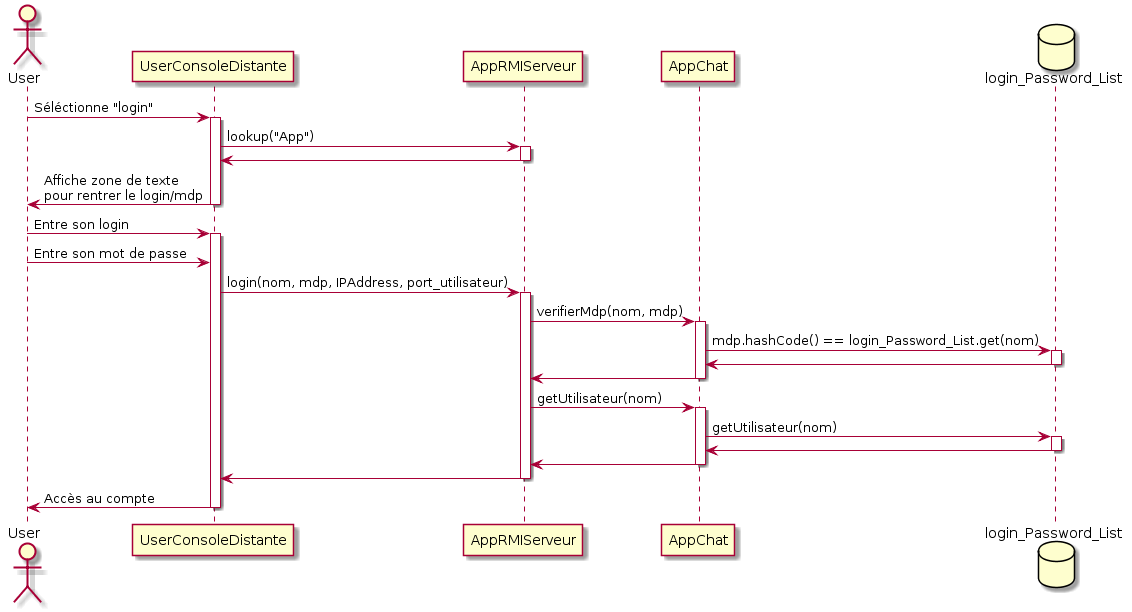

The diagram above was rendered by PlantUML. Its source (embedded in the PNG):
@startuml
actor User
participant UserConsoleDistante
participant AppRMIServeur
participant AppChat
database login_Password_List

User -> UserConsoleDistante : Séléctionne "login"
activate UserConsoleDistante

UserConsoleDistante -> AppRMIServeur : lookup("App")
activate AppRMIServeur
AppRMIServeur -> UserConsoleDistante
deactivate AppRMIServeur

UserConsoleDistante -> User : Affiche zone de texte\npour rentrer le login/mdp
deactivate UserConsoleDistante

User -> UserConsoleDistante : Entre son login
activate UserConsoleDistante
User -> UserConsoleDistante : Entre son mot de passe

UserConsoleDistante -> AppRMIServeur : login(nom, mdp, IPAddress, port_utilisateur)
activate AppRMIServeur

AppRMIServeur -> AppChat : verifierMdp(nom, mdp)
activate AppChat

AppChat -> login_Password_List : mdp.hashCode() == login_Password_List.get(nom)
activate login_Password_List

login_Password_List -> AppChat
deactivate login_Password_List

AppChat -> AppRMIServeur
deactivate AppChat

AppRMIServeur -> AppChat : getUtilisateur(nom)
activate AppChat

AppChat -> login_Password_List : getUtilisateur(nom)
activate login_Password_List

login_Password_List -> AppChat
deactivate login_Password_List

AppChat -> AppRMIServeur
deactivate AppChat

AppRMIServeur -> UserConsoleDistante
deactivate AppRMIServeur

UserConsoleDistante -> User : Accès au compte
deactivate UserConsoleDistante
@enduml